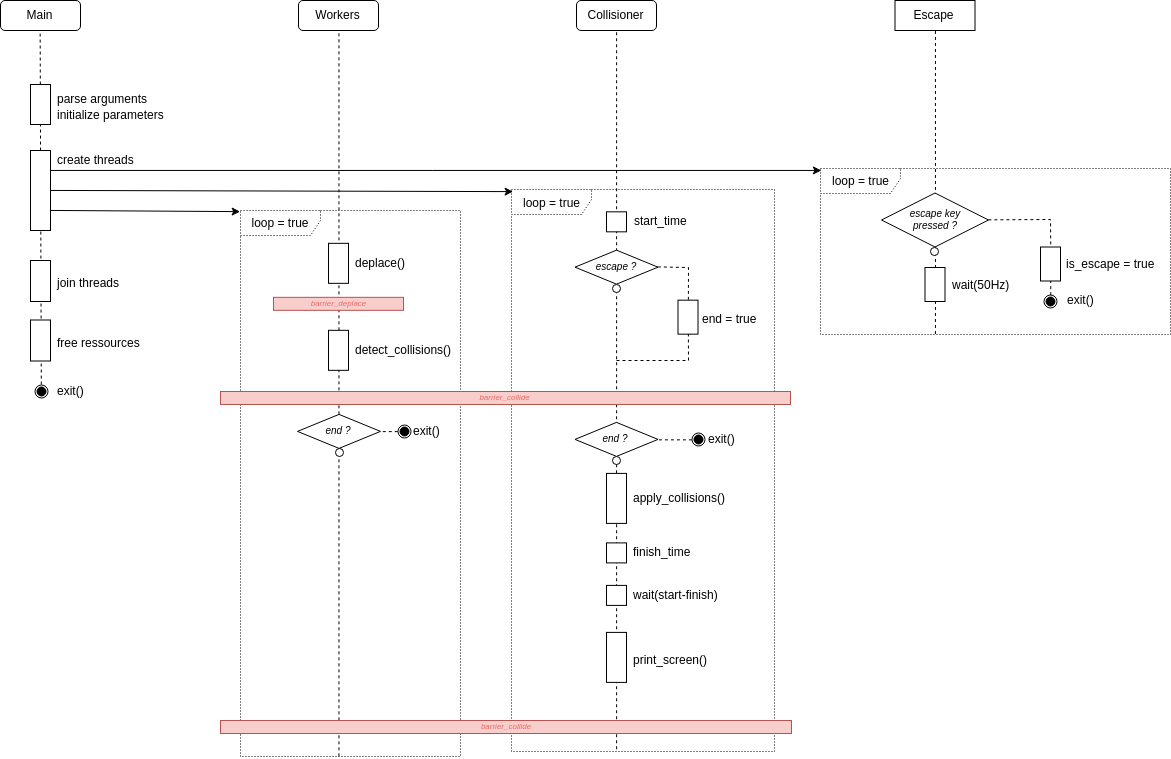

The diagram above was exported from draw.io. Its source (the exported page's mxGraphModel, read from the mxfile embedded in the PNG):
<mxGraphModel dx="2388" dy="973" grid="1" gridSize="10" guides="1" tooltips="1" connect="1" arrows="1" fold="1" page="1" pageScale="1" pageWidth="827" pageHeight="1169" math="0" shadow="0">
  <root>
    <mxCell id="0" />
    <mxCell id="1" parent="0" />
    <mxCell id="moqixUkv_E1iAW0xxyRX-193" value="" style="endArrow=none;dashed=1;html=1;fontSize=12;fontColor=#000000;entryX=0.5;entryY=1;entryDx=0;entryDy=0;exitX=0.5;exitY=0;exitDx=0;exitDy=0;" edge="1" parent="1" source="moqixUkv_E1iAW0xxyRX-191" target="moqixUkv_E1iAW0xxyRX-101">
      <mxGeometry width="50" height="50" relative="1" as="geometry">
        <mxPoint x="-190" y="1210" as="sourcePoint" />
        <mxPoint x="-290" y="1040" as="targetPoint" />
      </mxGeometry>
    </mxCell>
    <mxCell id="moqixUkv_E1iAW0xxyRX-180" value="" style="endArrow=none;dashed=1;html=1;fontSize=12;fontColor=#000000;entryX=0.5;entryY=1;entryDx=0;entryDy=0;exitX=0.399;exitY=0.997;exitDx=0;exitDy=0;exitPerimeter=0;" edge="1" parent="1" source="moqixUkv_E1iAW0xxyRX-168" target="moqixUkv_E1iAW0xxyRX-103">
      <mxGeometry width="50" height="50" relative="1" as="geometry">
        <mxPoint x="386" y="1600" as="sourcePoint" />
        <mxPoint x="-180" y="1630" as="targetPoint" />
      </mxGeometry>
    </mxCell>
    <mxCell id="moqixUkv_E1iAW0xxyRX-177" value="" style="endArrow=none;dashed=1;html=1;fontSize=12;fontColor=#000000;entryX=0.5;entryY=1;entryDx=0;entryDy=0;exitX=0.446;exitY=0.999;exitDx=0;exitDy=0;exitPerimeter=0;" edge="1" parent="1" source="moqixUkv_E1iAW0xxyRX-170" target="moqixUkv_E1iAW0xxyRX-102">
      <mxGeometry width="50" height="50" relative="1" as="geometry">
        <mxPoint x="108" y="1550" as="sourcePoint" />
        <mxPoint x="120" y="870" as="targetPoint" />
      </mxGeometry>
    </mxCell>
    <mxCell id="moqixUkv_E1iAW0xxyRX-170" value="loop = true" style="shape=umlFrame;whiteSpace=wrap;html=1;rounded=0;dashed=1;dashPattern=1 2;strokeColor=#000000;fillColor=none;fontSize=12;fontColor=#000000;align=center;width=80;height=25;" vertex="1" parent="1">
      <mxGeometry x="10" y="1000" width="220" height="546" as="geometry" />
    </mxCell>
    <mxCell id="moqixUkv_E1iAW0xxyRX-168" value="loop = true" style="shape=umlFrame;whiteSpace=wrap;html=1;rounded=0;dashed=1;dashPattern=1 2;strokeColor=#000000;fillColor=none;fontSize=12;fontColor=#000000;align=center;width=80;height=25;" vertex="1" parent="1">
      <mxGeometry x="281" y="979" width="263" height="562" as="geometry" />
    </mxCell>
    <mxCell id="moqixUkv_E1iAW0xxyRX-143" value="loop = true" style="shape=umlFrame;whiteSpace=wrap;html=1;rounded=0;dashed=1;dashPattern=1 2;strokeColor=#000000;fillColor=none;fontSize=12;fontColor=#000000;align=center;width=80;height=25;" vertex="1" parent="1">
      <mxGeometry x="590" y="958" width="350" height="166" as="geometry" />
    </mxCell>
    <mxCell id="moqixUkv_E1iAW0xxyRX-126" value="" style="endArrow=none;dashed=1;html=1;fontSize=12;fontColor=#000000;entryX=0.5;entryY=1;entryDx=0;entryDy=0;exitX=0.328;exitY=0.999;exitDx=0;exitDy=0;exitPerimeter=0;" edge="1" parent="1" source="moqixUkv_E1iAW0xxyRX-143" target="moqixUkv_E1iAW0xxyRX-104">
      <mxGeometry width="50" height="50" relative="1" as="geometry">
        <mxPoint x="705" y="1140" as="sourcePoint" />
        <mxPoint x="570" y="910" as="targetPoint" />
      </mxGeometry>
    </mxCell>
    <mxCell id="moqixUkv_E1iAW0xxyRX-71" value="escape key&lt;br style=&quot;font-size: 10px;&quot;&gt;pressed ?&lt;br style=&quot;font-size: 10px;&quot;&gt;" style="rhombus;whiteSpace=wrap;html=1;align=center;fontStyle=2;fontSize=10;" vertex="1" parent="1">
      <mxGeometry x="650.9999999999998" y="982.5" width="107" height="54" as="geometry" />
    </mxCell>
    <mxCell id="moqixUkv_E1iAW0xxyRX-72" value="" style="ellipse;whiteSpace=wrap;html=1;align=right;" vertex="1" parent="1">
      <mxGeometry x="700.4999999999995" y="1036.5" width="8" height="8" as="geometry" />
    </mxCell>
    <mxCell id="moqixUkv_E1iAW0xxyRX-101" value="Main" style="rounded=1;whiteSpace=wrap;html=1;" vertex="1" parent="1">
      <mxGeometry x="-230" y="790" width="80" height="30" as="geometry" />
    </mxCell>
    <mxCell id="moqixUkv_E1iAW0xxyRX-102" value="Workers" style="rounded=1;whiteSpace=wrap;html=1;" vertex="1" parent="1">
      <mxGeometry x="68" y="790" width="80" height="30" as="geometry" />
    </mxCell>
    <mxCell id="moqixUkv_E1iAW0xxyRX-103" value="Collisioner" style="rounded=1;whiteSpace=wrap;html=1;" vertex="1" parent="1">
      <mxGeometry x="345.9999999999996" y="790" width="80" height="30" as="geometry" />
    </mxCell>
    <mxCell id="moqixUkv_E1iAW0xxyRX-104" value="Escape" style="rounded=1;whiteSpace=wrap;html=1;arcSize=0;" vertex="1" parent="1">
      <mxGeometry x="664.5" y="790" width="80" height="30" as="geometry" />
    </mxCell>
    <mxCell id="moqixUkv_E1iAW0xxyRX-105" value="" style="rounded=0;whiteSpace=wrap;html=1;" vertex="1" parent="1">
      <mxGeometry x="-200" y="874" width="20" height="40" as="geometry" />
    </mxCell>
    <mxCell id="moqixUkv_E1iAW0xxyRX-106" value="parse arguments" style="text;html=1;resizable=0;points=[];autosize=1;align=left;verticalAlign=top;spacingTop=-4;fontSize=12;fontColor=#000000;spacingLeft=5;" vertex="1" parent="1">
      <mxGeometry x="-180" y="879" width="90" height="10" as="geometry" />
    </mxCell>
    <mxCell id="moqixUkv_E1iAW0xxyRX-107" value="initialize parameters&lt;br&gt;" style="text;html=1;resizable=0;points=[];autosize=1;align=left;verticalAlign=top;spacingTop=-4;fontSize=12;fontColor=#000000;spacingLeft=5;" vertex="1" parent="1">
      <mxGeometry x="-180" y="895" width="120" height="20" as="geometry" />
    </mxCell>
    <mxCell id="moqixUkv_E1iAW0xxyRX-110" value="" style="rounded=0;whiteSpace=wrap;html=1;" vertex="1" parent="1">
      <mxGeometry x="-200" y="940" width="20" height="80" as="geometry" />
    </mxCell>
    <mxCell id="moqixUkv_E1iAW0xxyRX-111" value="create threads" style="text;html=1;resizable=0;points=[];autosize=1;align=left;verticalAlign=top;spacingTop=-4;fontSize=12;fontColor=#000000;spacingLeft=5;" vertex="1" parent="1">
      <mxGeometry x="-180" y="940" width="90" height="20" as="geometry" />
    </mxCell>
    <mxCell id="moqixUkv_E1iAW0xxyRX-113" value="" style="endArrow=classic;html=1;fontSize=12;fontColor=#000000;exitX=1;exitY=0.25;exitDx=0;exitDy=0;entryX=0.001;entryY=0.014;entryDx=0;entryDy=0;entryPerimeter=0;" edge="1" parent="1" source="moqixUkv_E1iAW0xxyRX-110" target="moqixUkv_E1iAW0xxyRX-143">
      <mxGeometry width="50" height="50" relative="1" as="geometry">
        <mxPoint x="-70" y="1050" as="sourcePoint" />
        <mxPoint x="190" y="910" as="targetPoint" />
      </mxGeometry>
    </mxCell>
    <mxCell id="moqixUkv_E1iAW0xxyRX-114" value="" style="rounded=0;whiteSpace=wrap;html=1;" vertex="1" parent="1">
      <mxGeometry x="810" y="1036.5" width="20" height="34" as="geometry" />
    </mxCell>
    <mxCell id="moqixUkv_E1iAW0xxyRX-115" value="is_escape = true" style="text;html=1;resizable=0;points=[];autosize=1;align=left;verticalAlign=top;spacingTop=-4;fontSize=12;fontColor=#000000;spacingLeft=4;" vertex="1" parent="1">
      <mxGeometry x="830" y="1044" width="100" height="20" as="geometry" />
    </mxCell>
    <mxCell id="moqixUkv_E1iAW0xxyRX-116" value="exit()" style="text;html=1;resizable=0;points=[];autosize=1;align=left;verticalAlign=top;spacingTop=-4;spacingLeft=5;" vertex="1" parent="1">
      <mxGeometry x="830" y="1079.8333333333335" width="40" height="20" as="geometry" />
    </mxCell>
    <mxCell id="moqixUkv_E1iAW0xxyRX-117" value="" style="group" vertex="1" connectable="0" parent="1">
      <mxGeometry x="813.5813953488372" y="1084.8333333333335" width="13" height="13" as="geometry" />
    </mxCell>
    <mxCell id="moqixUkv_E1iAW0xxyRX-118" value="" style="ellipse;whiteSpace=wrap;html=1;aspect=fixed;fontSize=8;align=center;fillColor=none;" vertex="1" parent="moqixUkv_E1iAW0xxyRX-117">
      <mxGeometry width="13" height="13" as="geometry" />
    </mxCell>
    <mxCell id="moqixUkv_E1iAW0xxyRX-119" value="" style="ellipse;whiteSpace=wrap;html=1;aspect=fixed;fontSize=8;align=center;fillColor=#000000;" vertex="1" parent="moqixUkv_E1iAW0xxyRX-117">
      <mxGeometry x="2" y="2" width="9" height="9" as="geometry" />
    </mxCell>
    <mxCell id="moqixUkv_E1iAW0xxyRX-120" value="" style="rounded=0;whiteSpace=wrap;html=1;" vertex="1" parent="1">
      <mxGeometry x="694.5" y="1057" width="20" height="34" as="geometry" />
    </mxCell>
    <mxCell id="moqixUkv_E1iAW0xxyRX-121" value="wait(50Hz)" style="text;html=1;resizable=0;points=[];autosize=1;align=left;verticalAlign=top;spacingTop=-4;fontSize=12;fontColor=#000000;spacingLeft=5;" vertex="1" parent="1">
      <mxGeometry x="714.5" y="1065" width="70" height="20" as="geometry" />
    </mxCell>
    <mxCell id="moqixUkv_E1iAW0xxyRX-129" value="" style="endArrow=none;dashed=1;html=1;fontSize=12;fontColor=#000000;exitX=1;exitY=0.5;exitDx=0;exitDy=0;entryX=0.5;entryY=0;entryDx=0;entryDy=0;rounded=0;" edge="1" parent="1" source="moqixUkv_E1iAW0xxyRX-71" target="moqixUkv_E1iAW0xxyRX-114">
      <mxGeometry width="50" height="50" relative="1" as="geometry">
        <mxPoint x="840" y="1007.5" as="sourcePoint" />
        <mxPoint x="890" y="957.5" as="targetPoint" />
        <Array as="points">
          <mxPoint x="820" y="1009" />
        </Array>
      </mxGeometry>
    </mxCell>
    <mxCell id="moqixUkv_E1iAW0xxyRX-130" value="" style="endArrow=none;dashed=1;html=1;fontSize=12;fontColor=#000000;entryX=0.5;entryY=1;entryDx=0;entryDy=0;exitX=0.5;exitY=0;exitDx=0;exitDy=0;" edge="1" parent="1" source="moqixUkv_E1iAW0xxyRX-118" target="moqixUkv_E1iAW0xxyRX-114">
      <mxGeometry width="50" height="50" relative="1" as="geometry">
        <mxPoint x="820" y="1080" as="sourcePoint" />
        <mxPoint x="870" y="1110" as="targetPoint" />
      </mxGeometry>
    </mxCell>
    <mxCell id="moqixUkv_E1iAW0xxyRX-131" value="" style="rounded=0;whiteSpace=wrap;html=1;" vertex="1" parent="1">
      <mxGeometry x="375.9999999999997" y="1001.3333333333335" width="20" height="20" as="geometry" />
    </mxCell>
    <mxCell id="moqixUkv_E1iAW0xxyRX-132" value="start_time" style="text;html=1;resizable=0;points=[];autosize=1;align=left;verticalAlign=top;spacingTop=-4;" vertex="1" parent="1">
      <mxGeometry x="402.5" y="1001.3333333333335" width="70" height="20" as="geometry" />
    </mxCell>
    <mxCell id="moqixUkv_E1iAW0xxyRX-133" value="" style="rounded=0;whiteSpace=wrap;html=1;" vertex="1" parent="1">
      <mxGeometry x="447.5" y="1089.6666666666665" width="20" height="34" as="geometry" />
    </mxCell>
    <mxCell id="moqixUkv_E1iAW0xxyRX-134" value="&lt;font style=&quot;font-size: 12px&quot;&gt;end = true&lt;/font&gt;" style="text;html=1;resizable=0;points=[];autosize=1;align=left;verticalAlign=middle;spacingTop=-4;fontSize=8;fontColor=#000000;" vertex="1" parent="1">
      <mxGeometry x="470" y="1104.6666666666665" width="70" height="10" as="geometry" />
    </mxCell>
    <mxCell id="moqixUkv_E1iAW0xxyRX-137" value="barrier_collide" style="rounded=0;whiteSpace=wrap;html=1;align=center;fillColor=#f8cecc;strokeColor=#b85450;fontStyle=2;fontColor=#EA6B66;fontSize=8;" vertex="1" parent="1">
      <mxGeometry x="-10" y="1181" width="570" height="13" as="geometry" />
    </mxCell>
    <mxCell id="moqixUkv_E1iAW0xxyRX-138" value="" style="rounded=0;whiteSpace=wrap;html=1;" vertex="1" parent="1">
      <mxGeometry x="98" y="1032.8333333333335" width="20" height="40" as="geometry" />
    </mxCell>
    <mxCell id="moqixUkv_E1iAW0xxyRX-139" value="deplace()" style="text;html=1;resizable=0;points=[];autosize=1;align=left;verticalAlign=top;spacingTop=-4;spacingLeft=5;" vertex="1" parent="1">
      <mxGeometry x="118" y="1042.8333333333335" width="70" height="20" as="geometry" />
    </mxCell>
    <mxCell id="moqixUkv_E1iAW0xxyRX-140" value="&lt;font style=&quot;font-size: 8px;&quot;&gt;barrier_deplace&lt;/font&gt;" style="rounded=0;whiteSpace=wrap;html=1;align=center;fillColor=#f8cecc;strokeColor=#b85450;fontStyle=2;fontColor=#EA6B66;verticalAlign=middle;fontSize=8;" vertex="1" parent="1">
      <mxGeometry x="43" y="1086.8333333333335" width="130" height="13" as="geometry" />
    </mxCell>
    <mxCell id="moqixUkv_E1iAW0xxyRX-141" value="" style="rounded=0;whiteSpace=wrap;html=1;" vertex="1" parent="1">
      <mxGeometry x="98" y="1119.8333333333335" width="20" height="40" as="geometry" />
    </mxCell>
    <mxCell id="moqixUkv_E1iAW0xxyRX-142" value="detect_collisions()" style="text;html=1;resizable=0;points=[];autosize=1;align=left;verticalAlign=top;spacingTop=-4;spacingLeft=5;" vertex="1" parent="1">
      <mxGeometry x="118" y="1129.8333333333335" width="110" height="20" as="geometry" />
    </mxCell>
    <mxCell id="moqixUkv_E1iAW0xxyRX-144" value="" style="rounded=0;whiteSpace=wrap;html=1;" vertex="1" parent="1">
      <mxGeometry x="375.99999999999955" y="1262.896551724138" width="20" height="50" as="geometry" />
    </mxCell>
    <mxCell id="moqixUkv_E1iAW0xxyRX-145" value="apply_collisions()" style="text;html=1;resizable=0;points=[];autosize=1;align=left;verticalAlign=top;spacingTop=-4;spacingLeft=5;" vertex="1" parent="1">
      <mxGeometry x="396" y="1277.896551724138" width="110" height="20" as="geometry" />
    </mxCell>
    <mxCell id="moqixUkv_E1iAW0xxyRX-146" value="exit()" style="text;html=1;resizable=0;points=[];autosize=1;align=left;verticalAlign=top;spacingTop=-4;" vertex="1" parent="1">
      <mxGeometry x="476" y="1218.896551724138" width="40" height="20" as="geometry" />
    </mxCell>
    <mxCell id="moqixUkv_E1iAW0xxyRX-147" value="" style="rounded=0;whiteSpace=wrap;html=1;" vertex="1" parent="1">
      <mxGeometry x="375.9999999999996" y="1421.896551724138" width="20" height="50" as="geometry" />
    </mxCell>
    <mxCell id="moqixUkv_E1iAW0xxyRX-148" value="print_screen()" style="text;html=1;resizable=0;points=[];autosize=1;align=left;verticalAlign=top;spacingTop=-4;spacingLeft=5;" vertex="1" parent="1">
      <mxGeometry x="396" y="1439.896551724138" width="90" height="20" as="geometry" />
    </mxCell>
    <mxCell id="moqixUkv_E1iAW0xxyRX-149" value="finish_time" style="text;html=1;resizable=0;points=[];autosize=1;align=left;verticalAlign=top;spacingTop=-4;spacingLeft=5;" vertex="1" parent="1">
      <mxGeometry x="396" y="1332.396551724138" width="70" height="20" as="geometry" />
    </mxCell>
    <mxCell id="moqixUkv_E1iAW0xxyRX-150" value="" style="rounded=0;whiteSpace=wrap;html=1;" vertex="1" parent="1">
      <mxGeometry x="375.99999999999955" y="1332.396551724138" width="20" height="20" as="geometry" />
    </mxCell>
    <mxCell id="moqixUkv_E1iAW0xxyRX-151" value="" style="group" vertex="1" connectable="0" parent="1">
      <mxGeometry x="461.5813953488372" y="1222.396551724138" width="13" height="13" as="geometry" />
    </mxCell>
    <mxCell id="moqixUkv_E1iAW0xxyRX-152" value="" style="ellipse;whiteSpace=wrap;html=1;aspect=fixed;fontSize=8;align=center;fillColor=none;" vertex="1" parent="moqixUkv_E1iAW0xxyRX-151">
      <mxGeometry width="13" height="13" as="geometry" />
    </mxCell>
    <mxCell id="moqixUkv_E1iAW0xxyRX-153" value="" style="ellipse;whiteSpace=wrap;html=1;aspect=fixed;fontSize=8;align=center;fillColor=#000000;" vertex="1" parent="moqixUkv_E1iAW0xxyRX-151">
      <mxGeometry x="2" y="2" width="9" height="9" as="geometry" />
    </mxCell>
    <mxCell id="moqixUkv_E1iAW0xxyRX-156" value="wait(start-finish)" style="text;html=1;resizable=0;points=[];autosize=1;align=left;verticalAlign=top;spacingTop=-4;spacingLeft=5;" vertex="1" parent="1">
      <mxGeometry x="396" y="1374.896551724138" width="100" height="20" as="geometry" />
    </mxCell>
    <mxCell id="moqixUkv_E1iAW0xxyRX-157" value="" style="rounded=0;whiteSpace=wrap;html=1;" vertex="1" parent="1">
      <mxGeometry x="375.99999999999966" y="1374.896551724138" width="20" height="20" as="geometry" />
    </mxCell>
    <mxCell id="moqixUkv_E1iAW0xxyRX-158" value="" style="group" vertex="1" connectable="0" parent="1">
      <mxGeometry x="344.49999999999966" y="1039.6666666666665" width="83.00000000000037" height="42" as="geometry" />
    </mxCell>
    <mxCell id="moqixUkv_E1iAW0xxyRX-135" value="escape ?" style="rhombus;whiteSpace=wrap;html=1;align=center;fontStyle=2;fontSize=10;" vertex="1" parent="moqixUkv_E1iAW0xxyRX-158">
      <mxGeometry x="3.765059783740302e-13" width="83" height="34" as="geometry" />
    </mxCell>
    <mxCell id="moqixUkv_E1iAW0xxyRX-136" value="" style="ellipse;whiteSpace=wrap;html=1;align=right;" vertex="1" parent="moqixUkv_E1iAW0xxyRX-158">
      <mxGeometry x="37.500000000000405" y="34" width="8" height="8" as="geometry" />
    </mxCell>
    <mxCell id="moqixUkv_E1iAW0xxyRX-159" value="" style="group" vertex="1" connectable="0" parent="1">
      <mxGeometry x="340.2499999999997" y="1211.896551724138" width="91.49999999999969" height="42" as="geometry" />
    </mxCell>
    <mxCell id="moqixUkv_E1iAW0xxyRX-154" value="end ?" style="rhombus;whiteSpace=wrap;html=1;align=center;fontStyle=2;fontSize=10;" vertex="1" parent="moqixUkv_E1iAW0xxyRX-159">
      <mxGeometry x="4.250000000000001" width="83" height="34" as="geometry" />
    </mxCell>
    <mxCell id="moqixUkv_E1iAW0xxyRX-155" value="" style="ellipse;whiteSpace=wrap;html=1;align=right;" vertex="1" parent="moqixUkv_E1iAW0xxyRX-159">
      <mxGeometry x="41.75000000000002" y="34" width="8" height="8" as="geometry" />
    </mxCell>
    <mxCell id="moqixUkv_E1iAW0xxyRX-160" value="exit()" style="text;html=1;resizable=0;points=[];autosize=1;align=left;verticalAlign=top;spacingTop=-4;" vertex="1" parent="1">
      <mxGeometry x="181" y="1210.8793103448274" width="40" height="20" as="geometry" />
    </mxCell>
    <mxCell id="moqixUkv_E1iAW0xxyRX-161" value="" style="group" vertex="1" connectable="0" parent="1">
      <mxGeometry x="167" y="1214.3793103448274" width="13" height="13" as="geometry" />
    </mxCell>
    <mxCell id="moqixUkv_E1iAW0xxyRX-162" value="" style="ellipse;whiteSpace=wrap;html=1;aspect=fixed;fontSize=8;align=center;fillColor=none;" vertex="1" parent="moqixUkv_E1iAW0xxyRX-161">
      <mxGeometry width="13" height="13" as="geometry" />
    </mxCell>
    <mxCell id="moqixUkv_E1iAW0xxyRX-163" value="" style="ellipse;whiteSpace=wrap;html=1;aspect=fixed;fontSize=8;align=center;fillColor=#000000;" vertex="1" parent="moqixUkv_E1iAW0xxyRX-161">
      <mxGeometry x="2" y="2" width="9" height="9" as="geometry" />
    </mxCell>
    <mxCell id="moqixUkv_E1iAW0xxyRX-167" value="barrier_collide" style="rounded=0;whiteSpace=wrap;html=1;align=center;fillColor=#f8cecc;strokeColor=#b85450;fontStyle=2;fontColor=#EA6B66;fontSize=8;" vertex="1" parent="1">
      <mxGeometry x="-10" y="1510" width="571" height="13" as="geometry" />
    </mxCell>
    <mxCell id="moqixUkv_E1iAW0xxyRX-169" value="" style="endArrow=classic;html=1;fontSize=12;fontColor=#000000;exitX=1;exitY=0.5;exitDx=0;exitDy=0;entryX=0.005;entryY=0.003;entryDx=0;entryDy=0;entryPerimeter=0;" edge="1" parent="1" source="moqixUkv_E1iAW0xxyRX-110" target="moqixUkv_E1iAW0xxyRX-168">
      <mxGeometry width="50" height="50" relative="1" as="geometry">
        <mxPoint x="-169.66666666666652" y="980.1666666666667" as="sourcePoint" />
        <mxPoint x="270" y="980" as="targetPoint" />
      </mxGeometry>
    </mxCell>
    <mxCell id="moqixUkv_E1iAW0xxyRX-171" value="" style="endArrow=classic;html=1;fontSize=12;fontColor=#000000;exitX=1;exitY=0.75;exitDx=0;exitDy=0;entryX=0.001;entryY=0.002;entryDx=0;entryDy=0;entryPerimeter=0;" edge="1" parent="1" source="moqixUkv_E1iAW0xxyRX-110" target="moqixUkv_E1iAW0xxyRX-170">
      <mxGeometry width="50" height="50" relative="1" as="geometry">
        <mxPoint x="-169.66666666666652" y="990.1666666666667" as="sourcePoint" />
        <mxPoint x="-10" y="995" as="targetPoint" />
      </mxGeometry>
    </mxCell>
    <mxCell id="moqixUkv_E1iAW0xxyRX-174" value="" style="group" vertex="1" connectable="0" parent="1">
      <mxGeometry x="62.25000000000033" y="1203.896551724138" width="91.49999999999969" height="42" as="geometry" />
    </mxCell>
    <mxCell id="moqixUkv_E1iAW0xxyRX-175" value="end ?" style="rhombus;whiteSpace=wrap;html=1;align=center;fontStyle=2;fontSize=10;" vertex="1" parent="moqixUkv_E1iAW0xxyRX-174">
      <mxGeometry x="4.750000000000456" width="83" height="34" as="geometry" />
    </mxCell>
    <mxCell id="moqixUkv_E1iAW0xxyRX-176" value="" style="ellipse;whiteSpace=wrap;html=1;align=right;" vertex="1" parent="moqixUkv_E1iAW0xxyRX-174">
      <mxGeometry x="42.250000000000476" y="34" width="8" height="8" as="geometry" />
    </mxCell>
    <mxCell id="moqixUkv_E1iAW0xxyRX-178" value="" style="endArrow=none;dashed=1;html=1;fontSize=12;fontColor=#000000;entryX=1;entryY=0.5;entryDx=0;entryDy=0;exitX=0;exitY=0.5;exitDx=0;exitDy=0;" edge="1" parent="1" source="moqixUkv_E1iAW0xxyRX-162" target="moqixUkv_E1iAW0xxyRX-175">
      <mxGeometry width="50" height="50" relative="1" as="geometry">
        <mxPoint x="150" y="1320" as="sourcePoint" />
        <mxPoint x="200" y="1270" as="targetPoint" />
      </mxGeometry>
    </mxCell>
    <mxCell id="moqixUkv_E1iAW0xxyRX-181" value="" style="endArrow=none;dashed=1;html=1;fontSize=12;fontColor=#000000;entryX=1;entryY=0.5;entryDx=0;entryDy=0;exitX=0;exitY=0.5;exitDx=0;exitDy=0;" edge="1" parent="1" source="moqixUkv_E1iAW0xxyRX-152" target="moqixUkv_E1iAW0xxyRX-154">
      <mxGeometry width="50" height="50" relative="1" as="geometry">
        <mxPoint x="580" y="1340" as="sourcePoint" />
        <mxPoint x="630" y="1290" as="targetPoint" />
      </mxGeometry>
    </mxCell>
    <mxCell id="moqixUkv_E1iAW0xxyRX-182" value="" style="endArrow=none;dashed=1;html=1;fontSize=12;fontColor=#000000;entryX=1;entryY=0.5;entryDx=0;entryDy=0;exitX=0.5;exitY=0;exitDx=0;exitDy=0;rounded=0;" edge="1" parent="1" source="moqixUkv_E1iAW0xxyRX-133" target="moqixUkv_E1iAW0xxyRX-135">
      <mxGeometry width="50" height="50" relative="1" as="geometry">
        <mxPoint x="680" y="1270" as="sourcePoint" />
        <mxPoint x="660" y="1250" as="targetPoint" />
        <Array as="points">
          <mxPoint x="458" y="1057" />
        </Array>
      </mxGeometry>
    </mxCell>
    <mxCell id="moqixUkv_E1iAW0xxyRX-183" value="" style="endArrow=none;dashed=1;html=1;fontSize=12;fontColor=#000000;entryX=0.5;entryY=1;entryDx=0;entryDy=0;rounded=0;" edge="1" parent="1" target="moqixUkv_E1iAW0xxyRX-133">
      <mxGeometry width="50" height="50" relative="1" as="geometry">
        <mxPoint x="386" y="1150" as="sourcePoint" />
        <mxPoint x="660" y="1170" as="targetPoint" />
        <Array as="points">
          <mxPoint x="458" y="1150" />
        </Array>
      </mxGeometry>
    </mxCell>
    <mxCell id="moqixUkv_E1iAW0xxyRX-184" value="" style="rounded=0;whiteSpace=wrap;html=1;" vertex="1" parent="1">
      <mxGeometry x="-200" y="1050" width="20" height="41" as="geometry" />
    </mxCell>
    <mxCell id="moqixUkv_E1iAW0xxyRX-186" value="join threads" style="text;html=1;resizable=0;points=[];autosize=1;align=left;verticalAlign=top;spacingTop=-4;fontSize=12;fontColor=#000000;spacingLeft=5;" vertex="1" parent="1">
      <mxGeometry x="-180" y="1063.5" width="80" height="20" as="geometry" />
    </mxCell>
    <mxCell id="moqixUkv_E1iAW0xxyRX-187" value="" style="rounded=0;whiteSpace=wrap;html=1;" vertex="1" parent="1">
      <mxGeometry x="-200" y="1109.5" width="20" height="41" as="geometry" />
    </mxCell>
    <mxCell id="moqixUkv_E1iAW0xxyRX-188" value="free ressources" style="text;html=1;resizable=0;points=[];autosize=1;align=left;verticalAlign=top;spacingTop=-4;fontSize=12;fontColor=#000000;spacingLeft=5;" vertex="1" parent="1">
      <mxGeometry x="-180" y="1123" width="100" height="20" as="geometry" />
    </mxCell>
    <mxCell id="moqixUkv_E1iAW0xxyRX-189" value="exit()" style="text;html=1;resizable=0;points=[];autosize=1;align=left;verticalAlign=top;spacingTop=-4;spacingLeft=5;" vertex="1" parent="1">
      <mxGeometry x="-180" y="1170.896551724138" width="40" height="20" as="geometry" />
    </mxCell>
    <mxCell id="moqixUkv_E1iAW0xxyRX-190" value="" style="group" vertex="1" connectable="0" parent="1">
      <mxGeometry x="-196.50000000000017" y="1174.396551724138" width="13.918604651162632" height="13" as="geometry" />
    </mxCell>
    <mxCell id="moqixUkv_E1iAW0xxyRX-191" value="" style="ellipse;whiteSpace=wrap;html=1;aspect=fixed;fontSize=8;align=center;fillColor=none;" vertex="1" parent="moqixUkv_E1iAW0xxyRX-190">
      <mxGeometry x="0.9186046511626309" width="13" height="13" as="geometry" />
    </mxCell>
    <mxCell id="moqixUkv_E1iAW0xxyRX-192" value="" style="ellipse;whiteSpace=wrap;html=1;aspect=fixed;fontSize=8;align=center;fillColor=#000000;" vertex="1" parent="moqixUkv_E1iAW0xxyRX-190">
      <mxGeometry x="2.9186046511628256" y="2" width="9" height="9" as="geometry" />
    </mxCell>
  </root>
</mxGraphModel>